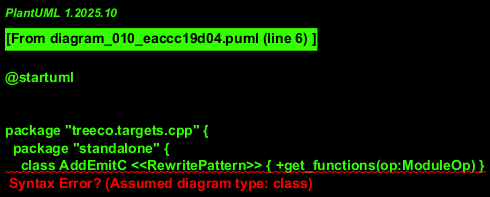

The diagram above was rendered by PlantUML. Its source (embedded in the PNG):
@startuml 


package "treeco.targets.cpp" {
  package "standalone" {
    class AddEmitC <<RewritePattern>> { +get_functions(op:ModuleOp) }
    class AddMainPass <<ModulePass>> { +apply(ctx, op) }
  }

  package "transforms" {
    class target_transform_and_dump <<function>> { }
  }
}

@enduml